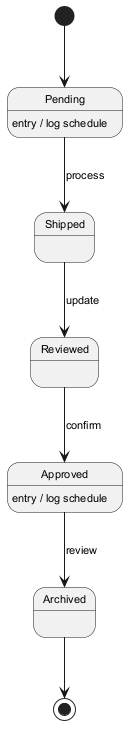

The diagram above was rendered by PlantUML. Its source (embedded in the PNG):
@startuml
skinparam defaultFontSize 11
[*] --> Pending
Pending --> Shipped : process
Pending : entry / log schedule
Shipped --> Reviewed : update
Reviewed --> Approved : confirm
Approved --> Archived : review
Approved : entry / log schedule
Archived --> [*]
@enduml